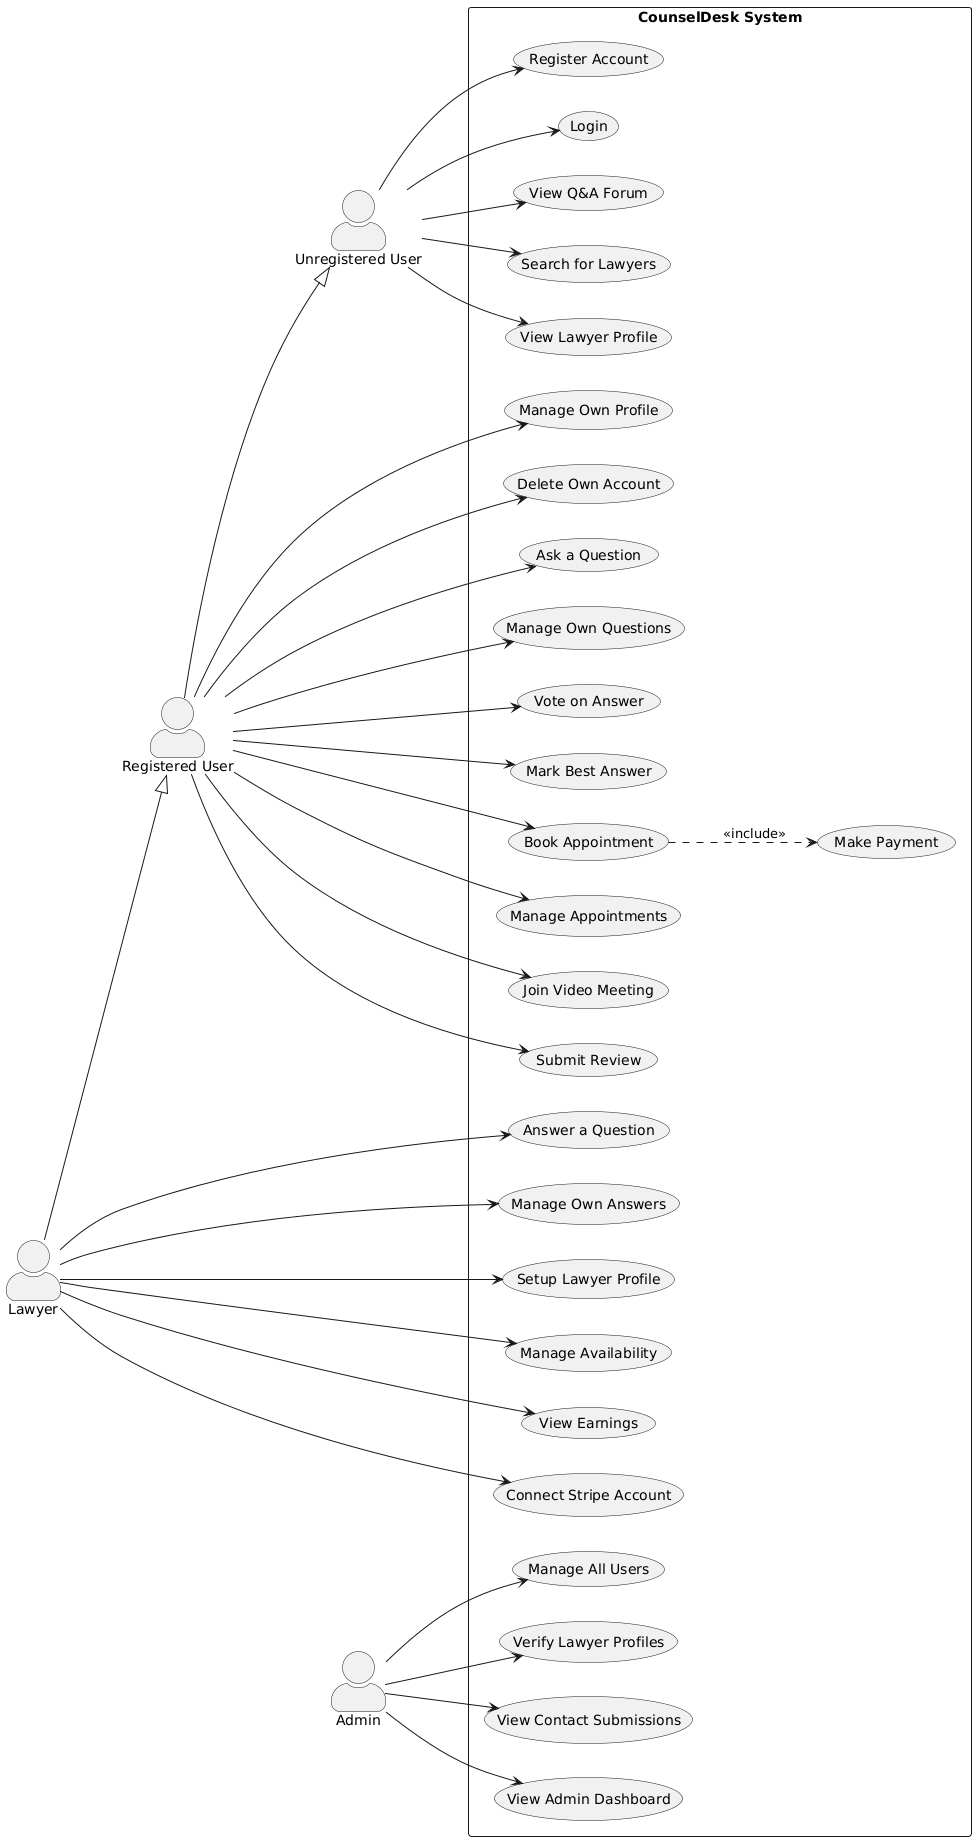

The diagram above was rendered by PlantUML. Its source (embedded in the PNG):
@startuml
' Use Case Diagram for CounselDesk Platform

' --- General Styling ---
left to right direction
skinparam packageStyle rectangle
skinparam actorStyle awesome

' --- Define Actors and Inheritance ---
actor "Unregistered User" as Visitor
actor "Registered User" as User
actor "Lawyer"
actor "Admin"

User --|> Visitor
Lawyer --|> User

' --- System Boundary ---
rectangle "CounselDesk System" {

' --- User Management Use Cases ---
usecase "Register Account" as UC_Register
usecase "Login" as UC_Login
usecase "Manage Own Profile" as UC_ManageProfile
usecase "Delete Own Account" as UC_DeleteAccount

' --- Q&A Forum Use Cases ---
usecase "View Q&A Forum" as UC_ViewQA
usecase "Ask a Question" as UC_AskQuestion
usecase "Answer a Question" as UC_AnswerQuestion
usecase "Manage Own Questions" as UC_ManageQuestions
usecase "Manage Own Answers" as UC_ManageAnswers
usecase "Vote on Answer" as UC_Vote
usecase "Mark Best Answer" as UC_MarkBest

' --- Lawyer & Appointment Use Cases ---
usecase "Search for Lawyers" as UC_SearchLawyers
usecase "View Lawyer Profile" as UC_ViewLawyerProfile
usecase "Book Appointment" as UC_BookAppointment
usecase "Make Payment" as UC_MakePayment
usecase "Manage Appointments" as UC_ManageAppointments
usecase "Join Video Meeting" as UC_JoinMeeting
usecase "Submit Review" as UC_SubmitReview

' --- Lawyer-Specific Use Cases ---
usecase "Setup Lawyer Profile" as UC_SetupLawyerProfile
usecase "Manage Availability" as UC_ManageAvailability
usecase "View Earnings" as UC_ViewEarnings
usecase "Connect Stripe Account" as UC_ConnectStripe

' --- Admin Use Cases ---
usecase "Manage All Users" as UC_ManageAllUsers
usecase "Verify Lawyer Profiles" as UC_VerifyLawyers
usecase "View Contact Submissions" as UC_ViewContact
usecase "View Admin Dashboard" as UC_AdminDashboard

' --- Define Relationships and Includes ---
(UC_BookAppointment) ..> (UC_MakePayment) : <<include>>
}

' --- Actor to Use Case Relationships ---

' Unregistered User (Visitor)
Visitor --> UC_Register
Visitor --> UC_Login
Visitor --> UC_SearchLawyers
Visitor --> UC_ViewLawyerProfile
Visitor --> UC_ViewQA

' Registered User (inherits Visitor actions)
User --> UC_ManageProfile
User --> UC_DeleteAccount
User --> UC_BookAppointment
User --> UC_ManageAppointments
User --> UC_JoinMeeting
User --> UC_SubmitReview
User --> UC_AskQuestion
User --> UC_Vote
User --> UC_MarkBest
User --> UC_ManageQuestions

' Lawyer (inherits User actions)
Lawyer --> UC_SetupLawyerProfile
Lawyer --> UC_ManageAvailability
Lawyer --> UC_ViewEarnings
Lawyer --> UC_AnswerQuestion
Lawyer --> UC_ManageAnswers
Lawyer --> UC_ConnectStripe

' Admin
Admin --> UC_ManageAllUsers
Admin --> UC_VerifyLawyers
Admin --> UC_ViewContact
Admin --> UC_AdminDashboard
@enduml